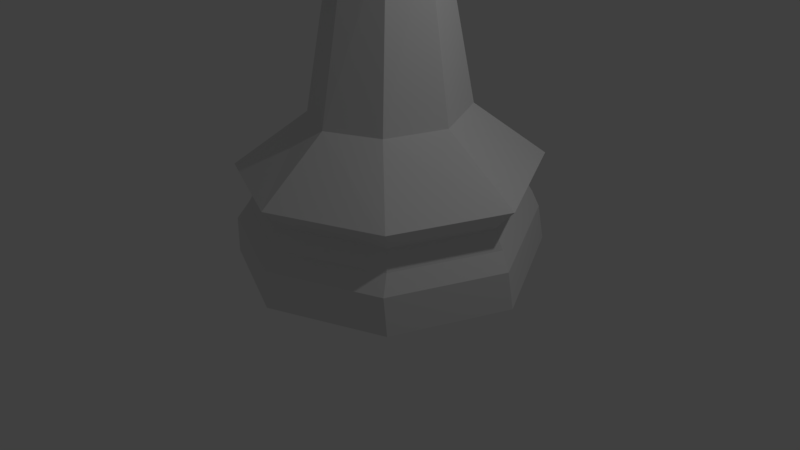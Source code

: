 # Source: Bishop_Low_Poly_after_messing_up.blend  (saved by Blender 2.77.0; exported with 4.5.12 LTS)
import bpy
from mathutils import Matrix  # noqa: F401  (used for matrix-valued properties, if any)

bpy.ops.wm.read_factory_settings(use_empty=True)
scene = bpy.context.scene
scene.name = 'Scene'

# ---- collections
col_collection_1 = bpy.data.collections.new('Collection 1'); scene.collection.children.link(col_collection_1)

# ---- world
world_world = bpy.data.worlds.new('World'); scene.world = world_world
world_world.color = (0.05088, 0.05088, 0.05088)
world_world.use_sun_shadow = False
world_world.sun_shadow_jitter_overblur = 0.0
world_world.cycles.sampling_method = 'MANUAL'

# ---- cameras
cam_camera = bpy.data.cameras.new('Camera')
cam_camera.clip_end = 100.0
cam_camera.lens = 35.0
cam_camera.sensor_width = 32.0
cam_camera.sensor_height = 18.0
cam_camera.ortho_scale = 7.314
cam_camera.dof.focus_distance = 0.0
cam_camera.dof.aperture_fstop = 128.0

# ---- lights
light_lamp = bpy.data.lights.new('Lamp', 'POINT')
light_lamp.transmission_factor = 0.0
light_lamp.cutoff_distance = 30.0
light_lamp.energy = 100.0
light_lamp.shadow_buffer_clip_start = 1.001
light_lamp.shadow_soft_size = 0.1
light_lamp.shadow_maximum_resolution = 0.006
light_lamp.use_absolute_resolution = True

# ---- meshes
me_sphere_001 = bpy.data.meshes.new('Sphere.001')
me_sphere_001.from_pydata([(-0.06373, 1.15, -2.338), (0.05655, 1.199, -2.338), (0.05655, 2.001, -3.166), (-0.06373, 1.952, -3.166), (-0.06373, 0.07734, -1.127), (0.004404, -0.0001568, -1.008), (0.8679, 0.8633, -2.338), (1.435, 1.43, -3.166), (0.05655, 3.14, -4.688), (-0.06373, 3.09, -4.688), (-0.06373, 0.003087, -1.091), (2.24, 2.236, -4.688), (1.204, 0.05199, -2.338), (2.006, 0.05199, -3.166), (-2.127, 2.236, -6.074), (-2.127, 2.236, -4.688), (-2.095, 2.249, -4.688), (-2.095, 2.249, -5.968), (-0.06373, 3.09, -5.968), (0.05655, 3.14, -6.074), (-0.06373, -0.06829, -1.127), (3.145, 0.05199, -4.688), (2.24, 2.236, -6.074), (0.8679, -0.7593, -2.338), (1.435, -1.326, -3.166), (-1.902, 2.011, -7.433), (0.05655, 2.822, -7.433), (-3.032, 0.05199, -6.074), (-3.031, 0.05199, -4.688), (-2.095, 2.204, -4.628), (-0.06373, -1.046, -2.338), (0.05655, -1.095, -2.338), (2.24, -2.132, -4.688), (3.145, 0.05199, -6.074), (2.015, 2.011, -7.433), (0.05655, -1.897, -3.166), (-0.0257, 2.526, -8.158), (-1.718, 1.825, -8.158), (-2.713, 0.05199, -7.433), (-2.127, -2.132, -6.074), (-2.127, -2.132, -4.688), (-2.095, 0.05199, -3.436), (-0.06373, -1.848, -3.166), (0.05655, -3.036, -4.688), (2.24, -2.132, -6.074), (2.827, 0.05199, -7.433), (0.04838, 2.388, -8.667), (-1.599, 1.706, -8.667), (-2.42, 0.1327, -8.158), (-1.902, -1.907, -7.433), (0.05655, -3.036, -6.074), (-0.06373, -2.986, -4.688), (-0.06373, -2.986, -5.968), (-2.095, -2.145, -5.968), (-2.095, -2.145, -4.688), (-2.095, -2.1, -4.628), (2.015, -1.907, -7.433), (1.304, 2.123, -8.158), (-2.281, 0.05871, -8.667), (1.342, 1.995, -8.667), (-1.718, -1.56, -8.158), (0.05655, -2.718, -7.433), (1.667, -1.56, -8.158), (2.368, 0.1327, -8.158), (-1.599, -1.588, -8.667), (2.378, 0.0587, -8.667), (-0.0257, -2.261, -8.158), (1.695, -1.588, -8.667), (0.04838, -2.271, -8.667), (0.004404, -0.0001568, -1.008), (-0.866, 0.0, -0.5), (1.192e-07, 0.866, -0.5), (0.866, -5.96e-08, -0.5), (-2.98e-08, -0.866, -0.5), (-0.866, 1.192e-07, 0.5), (1.192e-07, 0.866, 0.5), (0.866, -5.96e-08, 0.5), (-2.98e-08, -0.866, 0.5), (0.0, 0.0, 1.0), (6.082, 0.05199, -23.25), (4.317, -4.208, -23.25), (4.214, -4.239, -21.8), (5.935, -0.08526, -21.8), (3.404, 5.062, -23.25), (3.324, 4.799, -21.8), (0.05655, 6.077, -23.25), (-4.204, 4.312, -23.25), (-5.968, 0.052, -23.25), (-4.204, -4.208, -23.25), (0.05655, -5.973, -23.25), (0.06092, -5.959, -21.8), (3.886, -3.789, -21.19), (5.495, 0.097, -21.19), (0.06092, 5.789, -21.8), (3.053, 4.666, -21.19), (-4.093, 4.068, -21.8), (-5.813, -0.08525, -21.8), (-4.093, -4.239, -21.8), (0.0002228, -5.398, -21.19), (3.65, -3.539, -20.48), (5.133, 0.04278, -20.48), (0.0002246, 5.592, -21.19), (2.882, 4.254, -20.48), (-3.885, 3.983, -21.19), (-5.495, 0.09701, -21.19), (-3.885, -3.789, -21.19), (0.06786, -5.023, -20.48), (4.239, -4.128, -19.59), (5.967, 0.04401, -19.59), (0.06786, 5.108, -20.48), (3.344, 4.95, -19.59), (-3.514, 3.625, -20.48), (-4.997, 0.04278, -20.48), (-3.527, -3.552, -20.45), (0.06627, -5.857, -19.59), (2.926, 0.04529, -17.47), (0.06628, 5.945, -19.59), (1.652, 2.7, -17.47), (-4.106, 4.216, -19.59), (-5.834, 0.04402, -19.59), (-4.106, -4.128, -19.59), (2.086, -2.212, -17.47), (0.05857, 3.238, -17.47), (-1.969, 2.303, -17.47), (-2.809, 0.04529, -17.47), (0.05857, -3.147, -17.47), (1.343, -1.237, -11.04), (1.882, 0.06626, -11.04), (1.063, 1.599, -11.04), (-1.969, -2.212, -17.47), (0.03917, -1.777, -11.04), (0.03917, 1.909, -11.04), (-1.264, 1.37, -11.04), (-1.804, 0.06626, -11.04), (-1.264, -1.237, -11.04), (2.533, -2.643, -10.27), (0.07022, -3.753, -10.27), (3.553, 0.03601, -10.27), (2.005, 3.187, -10.27), (-2.392, -2.643, -10.27), (0.07022, 3.825, -10.27), (-2.392, 2.715, -10.27), (-3.412, 0.03601, -10.27), (1.695, -1.588, -8.667), (0.04838, -2.271, -8.667), (-1.599, -1.588, -8.667), (2.378, 0.0587, -8.667), (1.342, 1.995, -8.667), (-2.281, 0.05871, -8.667), (0.04838, 2.388, -8.667), (-1.599, 1.706, -8.667)], [], [(0, 1, 2, 3), (4, 5, 1, 0), (2, 1, 6, 7), (3, 2, 8, 9), (10, 5, 4), (5, 6, 1), (11, 8, 2, 7), (7, 6, 12, 13), (14, 15, 16, 17, 18, 9, 8, 19), (20, 5, 10), (5, 12, 6), (21, 11, 7, 13), (19, 8, 11, 22), (13, 12, 23, 24), (25, 14, 19, 26), (27, 28, 15, 14), (16, 15, 29), (30, 31, 5, 20), (5, 23, 12), (13, 24, 32, 21), (22, 11, 21, 33), (26, 19, 22, 34), (24, 23, 31, 35), (26, 36, 37, 25), (38, 27, 14, 25), (39, 40, 28, 27), (29, 15, 28, 41), (42, 35, 31, 30), (5, 31, 23), (43, 32, 24, 35), (33, 21, 32, 44), (34, 22, 33, 45), (26, 34, 57, 36), (37, 36, 46, 47), (25, 37, 48, 38), (49, 39, 27, 38), (50, 43, 51, 52, 53, 54, 40, 39), (41, 28, 40, 55), (51, 43, 35, 42), (44, 32, 43, 50), (45, 33, 44, 56), (34, 45, 63, 57), (48, 37, 47, 58), (36, 57, 59, 46), (38, 48, 60, 49), (61, 50, 39, 49), (40, 54, 55), (56, 44, 50, 61), (56, 62, 63, 45), (60, 48, 58, 64), (57, 63, 65, 59), (49, 60, 66, 61), (61, 66, 62, 56), (63, 62, 67, 65), (66, 60, 64, 68), (62, 66, 68, 67), (17, 16, 29, 41, 55, 54, 53), (53, 52, 18, 17), (52, 51, 42, 30, 20, 10, 4, 0, 3, 9, 18), (69, 70, 71), (69, 71, 72), (69, 73, 70), (70, 74, 75, 71), (69, 72, 73), (71, 75, 76, 72), (73, 77, 74, 70), (74, 78, 75), (72, 76, 77, 73), (75, 78, 76), (77, 78, 74), (76, 78, 77), (79, 82, 81, 80), (83, 84, 82, 79), (85, 83, 79, 80, 89, 88, 87, 86), (80, 81, 90, 89), (81, 82, 92, 91), (85, 93, 84, 83), (82, 84, 94, 92), (93, 85, 86, 95), (87, 96, 95, 86), (88, 97, 96, 87), (89, 90, 97, 88), (90, 81, 91, 98), (92, 100, 99, 91), (84, 93, 101, 94), (94, 102, 100, 92), (93, 95, 103, 101), (95, 96, 104, 103), (96, 97, 105, 104), (97, 90, 98, 105), (91, 99, 106, 98), (100, 108, 107, 99), (101, 109, 102, 94), (102, 110, 108, 100), (109, 101, 103, 111), (104, 112, 111, 103), (104, 105, 113, 112), (105, 98, 106, 113), (99, 107, 114, 106), (108, 115, 121, 107), (109, 116, 110, 102), (110, 117, 115, 108), (116, 109, 111, 118), (112, 119, 118, 111), (113, 106, 114, 120), (107, 121, 125, 114), (116, 122, 117, 110), (118, 123, 122, 116), (112, 113, 120, 119), (119, 124, 123, 118), (114, 125, 129, 120), (121, 115, 127, 126), (115, 117, 128, 127), (117, 122, 131, 128), (124, 119, 120, 129), (125, 121, 126, 130), (122, 123, 132, 131), (123, 124, 133, 132), (124, 129, 134, 133), (129, 125, 130, 134), (126, 127, 137, 135), (130, 126, 135, 136), (127, 128, 138, 137), (128, 131, 140, 138), (134, 130, 136, 139), (131, 132, 141, 140), (132, 133, 142, 141), (133, 134, 139, 142), (135, 137, 146, 143), (136, 135, 143, 144), (139, 136, 144, 145), (137, 138, 147, 146), (138, 140, 149, 147), (142, 139, 145, 148), (140, 141, 150, 149), (141, 142, 148, 150)])
me_sphere_001.use_remesh_preserve_volume = False
me_sphere_001.use_remesh_preserve_attributes = False
me_sphere_001.use_mirror_vertex_groups = False
me_sphere_001.update()

# ---- objects
ob_sphere = bpy.data.objects.new('Sphere', me_sphere_001)
ob_lamp = bpy.data.objects.new('Lamp', light_lamp)
ob_camera = bpy.data.objects.new('Camera', cam_camera)

# ---- transforms, parenting, visibility, modifiers, constraints
ob_sphere.location = (0.09164, 0.2308, 7.717)
ob_sphere.scale = (0.3319, 0.3319, 0.3319)
ob_sphere.lineart.crease_threshold = 0.0
_vg = ob_sphere.vertex_groups.new(name='Group')
ob_lamp.location = (4.076, 1.005, 5.904)
ob_lamp.rotation_euler = (0.6503, 0.05522, 1.866)
ob_lamp.lock_rotations_4d = False
ob_lamp.empty_display_type = 'ARROWS'
ob_lamp.color = (0.0, 0.0, 0.0, 0.0)
ob_lamp.lineart.crease_threshold = 0.0
ob_camera.location = (7.481, -6.508, 5.344)
ob_camera.rotation_euler = (1.109, 0.01082, 0.8149)
ob_camera.lock_rotations_4d = False
ob_camera.empty_display_type = 'ARROWS'
ob_camera.color = (0.0, 0.0, 0.0, 0.0)
ob_camera.display_type = 'WIRE'
ob_camera.lineart.crease_threshold = 0.0

# ---- collection membership
col_collection_1.objects.link(ob_sphere)
col_collection_1.objects.link(ob_lamp)
col_collection_1.objects.link(ob_camera)

# ---- scene / render settings (as saved in the file)
scene.camera = ob_camera
scene.frame_start = 1; scene.frame_end = 250; scene.frame_set(0)
scene.render.engine = 'BLENDER_EEVEE_NEXT'
scene.render.resolution_percentage = 50
scene.render.dither_intensity = 0.0
scene.cycles.use_denoising = False
scene.cycles.samples = 128
scene.cycles.sampling_pattern = 'TABULATED_SOBOL'
scene.cycles.light_sampling_threshold = 0.0
scene.cycles.use_adaptive_sampling = False
scene.cycles.use_light_tree = False
scene.cycles.blur_glossy = 0.0
scene.cycles.sample_clamp_indirect = 0.0
scene.view_settings.view_transform = 'Standard'
bpy.context.view_layer.update()
